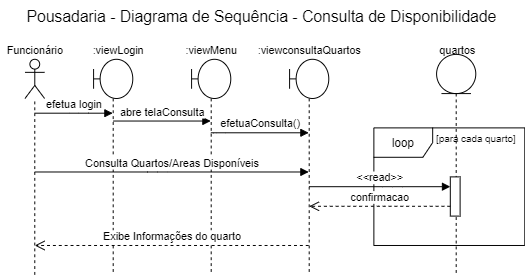

The diagram above was exported from draw.io. Its source (the exported page's mxGraphModel, read from the mxfile embedded in the PNG):
<mxGraphModel dx="1185" dy="588" grid="1" gridSize="10" guides="1" tooltips="1" connect="1" arrows="1" fold="1" page="1" pageScale="1" pageWidth="827" pageHeight="1169" math="0" shadow="0">
  <root>
    <mxCell id="0" />
    <mxCell id="1" parent="0" />
    <mxCell id="qkWzXpfp-pROdqvo56R1-1" value="&lt;font style=&quot;font-size: 16px&quot;&gt;Pousadaria - Diagrama de Sequência - Consulta de Disponibilidade&lt;/font&gt;" style="text;whiteSpace=wrap;html=1;" parent="1" vertex="1">
      <mxGeometry x="450" y="140" width="490" height="30" as="geometry" />
    </mxCell>
    <mxCell id="qkWzXpfp-pROdqvo56R1-2" value="" style="endArrow=none;dashed=1;html=1;" parent="1" edge="1" target="qkWzXpfp-pROdqvo56R1-5">
      <mxGeometry width="50" height="50" relative="1" as="geometry">
        <mxPoint x="460" y="420" as="sourcePoint" />
        <mxPoint x="465" y="250" as="targetPoint" />
      </mxGeometry>
    </mxCell>
    <mxCell id="qkWzXpfp-pROdqvo56R1-3" value="" style="shape=umlLifeline;participant=umlBoundary;perimeter=lifelinePerimeter;whiteSpace=wrap;html=1;container=1;collapsible=0;recursiveResize=0;verticalAlign=top;spacingTop=36;outlineConnect=0;" parent="1" vertex="1">
      <mxGeometry x="620" y="200" width="40" height="220" as="geometry" />
    </mxCell>
    <mxCell id="qkWzXpfp-pROdqvo56R1-4" value="&lt;font style=&quot;font-size: 11px&quot;&gt;:viewMenu&lt;/font&gt;" style="text;html=1;align=center;verticalAlign=middle;resizable=0;points=[];autosize=1;" parent="1" vertex="1">
      <mxGeometry x="605" y="180" width="70" height="20" as="geometry" />
    </mxCell>
    <mxCell id="qkWzXpfp-pROdqvo56R1-5" value="" style="shape=umlActor;verticalLabelPosition=bottom;verticalAlign=top;html=1;" parent="1" vertex="1">
      <mxGeometry x="450" y="200" width="20" height="40" as="geometry" />
    </mxCell>
    <mxCell id="qkWzXpfp-pROdqvo56R1-6" value="&lt;font style=&quot;font-size: 11px&quot;&gt;Funcionário&lt;/font&gt;" style="text;html=1;align=center;verticalAlign=middle;resizable=0;points=[];autosize=1;" parent="1" vertex="1">
      <mxGeometry x="425" y="180" width="70" height="20" as="geometry" />
    </mxCell>
    <mxCell id="qkWzXpfp-pROdqvo56R1-7" value="" style="shape=umlLifeline;participant=umlEntity;perimeter=lifelinePerimeter;whiteSpace=wrap;html=1;container=1;collapsible=0;recursiveResize=0;verticalAlign=top;spacingTop=36;outlineConnect=0;" parent="1" vertex="1">
      <mxGeometry x="870" y="195" width="40" height="225" as="geometry" />
    </mxCell>
    <mxCell id="qkWzXpfp-pROdqvo56R1-9" value="&lt;font style=&quot;font-size: 11px&quot;&gt;:viewconsultaQuartos&lt;/font&gt;" style="text;html=1;align=center;verticalAlign=middle;resizable=0;points=[];autosize=1;" parent="1" vertex="1">
      <mxGeometry x="680" y="180" width="120" height="20" as="geometry" />
    </mxCell>
    <mxCell id="qkWzXpfp-pROdqvo56R1-10" value="&lt;font style=&quot;font-size: 11px&quot;&gt;quartos&lt;/font&gt;" style="text;html=1;align=center;verticalAlign=middle;resizable=0;points=[];autosize=1;" parent="1" vertex="1">
      <mxGeometry x="866" y="180" width="50" height="20" as="geometry" />
    </mxCell>
    <mxCell id="qkWzXpfp-pROdqvo56R1-11" value="efetuaConsulta()" style="html=1;verticalAlign=bottom;endArrow=block;" parent="1" source="qkWzXpfp-pROdqvo56R1-3" target="qkWzXpfp-pROdqvo56R1-12" edge="1">
      <mxGeometry x="0.0042" width="80" relative="1" as="geometry">
        <mxPoint x="585" y="275" as="sourcePoint" />
        <mxPoint x="545" y="305" as="targetPoint" />
        <Array as="points">
          <mxPoint x="645" y="275" />
        </Array>
        <mxPoint as="offset" />
      </mxGeometry>
    </mxCell>
    <mxCell id="qkWzXpfp-pROdqvo56R1-12" value="" style="shape=umlLifeline;participant=umlBoundary;perimeter=lifelinePerimeter;whiteSpace=wrap;html=1;container=1;collapsible=0;recursiveResize=0;verticalAlign=top;spacingTop=36;outlineConnect=0;" parent="1" vertex="1">
      <mxGeometry x="720" y="200" width="40" height="220" as="geometry" />
    </mxCell>
    <mxCell id="qkWzXpfp-pROdqvo56R1-13" value="&lt;font style=&quot;font-size: 12px&quot;&gt;loop&lt;/font&gt;" style="shape=umlFrame;whiteSpace=wrap;html=1;" parent="1" vertex="1">
      <mxGeometry x="806" y="270" width="154" height="120" as="geometry" />
    </mxCell>
    <mxCell id="qkWzXpfp-pROdqvo56R1-14" value="&lt;font style=&quot;font-size: 10px&quot;&gt;[para cada quarto]&lt;/font&gt;" style="text;html=1;align=center;verticalAlign=middle;resizable=0;points=[];autosize=1;" parent="1" vertex="1">
      <mxGeometry x="860" y="270" width="100" height="20" as="geometry" />
    </mxCell>
    <mxCell id="qkWzXpfp-pROdqvo56R1-15" value="" style="html=1;points=[];perimeter=orthogonalPerimeter;" parent="1" vertex="1">
      <mxGeometry x="884" y="320" width="10" height="40" as="geometry" />
    </mxCell>
    <mxCell id="qkWzXpfp-pROdqvo56R1-16" value="efetua login" style="html=1;verticalAlign=bottom;endArrow=block;" parent="1" target="qkWzXpfp-pROdqvo56R1-18" edge="1">
      <mxGeometry width="80" relative="1" as="geometry">
        <mxPoint x="460" y="255" as="sourcePoint" />
        <mxPoint x="605" y="255" as="targetPoint" />
        <Array as="points">
          <mxPoint x="505" y="255" />
        </Array>
      </mxGeometry>
    </mxCell>
    <mxCell id="qkWzXpfp-pROdqvo56R1-18" value="" style="shape=umlLifeline;participant=umlBoundary;perimeter=lifelinePerimeter;whiteSpace=wrap;html=1;container=1;collapsible=0;recursiveResize=0;verticalAlign=top;spacingTop=36;outlineConnect=0;" parent="1" vertex="1">
      <mxGeometry x="520" y="200" width="40" height="220" as="geometry" />
    </mxCell>
    <mxCell id="qkWzXpfp-pROdqvo56R1-19" value="&lt;font style=&quot;font-size: 11px&quot;&gt;:viewLogin&lt;/font&gt;" style="text;html=1;align=center;verticalAlign=middle;resizable=0;points=[];autosize=1;" parent="1" vertex="1">
      <mxGeometry x="510" y="180" width="70" height="20" as="geometry" />
    </mxCell>
    <mxCell id="qkWzXpfp-pROdqvo56R1-20" value="abre telaConsulta" style="html=1;verticalAlign=bottom;endArrow=block;" parent="1" target="qkWzXpfp-pROdqvo56R1-3" edge="1">
      <mxGeometry width="80" relative="1" as="geometry">
        <mxPoint x="540" y="263" as="sourcePoint" />
        <mxPoint x="554.5000000000002" y="265" as="targetPoint" />
        <Array as="points" />
      </mxGeometry>
    </mxCell>
    <mxCell id="qkWzXpfp-pROdqvo56R1-23" value="&amp;lt;&amp;lt;read&amp;gt;&amp;gt;" style="html=1;verticalAlign=bottom;endArrow=block;" parent="1" target="qkWzXpfp-pROdqvo56R1-15" edge="1">
      <mxGeometry width="80" relative="1" as="geometry">
        <mxPoint x="740.0238095238096" y="330" as="sourcePoint" />
        <mxPoint x="938.3299999999999" y="330" as="targetPoint" />
        <Array as="points">
          <mxPoint x="825" y="330" />
        </Array>
      </mxGeometry>
    </mxCell>
    <mxCell id="qkWzXpfp-pROdqvo56R1-26" value="confirmacao" style="html=1;verticalAlign=bottom;endArrow=open;dashed=1;endSize=8;" parent="1" source="qkWzXpfp-pROdqvo56R1-15" edge="1">
      <mxGeometry relative="1" as="geometry">
        <mxPoint x="955" y="319.98" as="sourcePoint" />
        <mxPoint x="740.0238095238096" y="350" as="targetPoint" />
        <Array as="points">
          <mxPoint x="815" y="350" />
        </Array>
      </mxGeometry>
    </mxCell>
    <mxCell id="qkWzXpfp-pROdqvo56R1-17" value="Consulta Quartos/Areas Disponíveis" style="html=1;verticalAlign=bottom;endArrow=block;" parent="1" edge="1">
      <mxGeometry width="80" relative="1" as="geometry">
        <mxPoint x="460" y="315" as="sourcePoint" />
        <mxPoint x="739.5" y="315" as="targetPoint" />
        <Array as="points">
          <mxPoint x="585" y="315" />
        </Array>
      </mxGeometry>
    </mxCell>
    <mxCell id="1E8tNZGCw5W4Hz0dvYRJ-1" value="Exibe Informações do quarto" style="html=1;verticalAlign=bottom;endArrow=open;dashed=1;endSize=8;" edge="1" parent="1" source="qkWzXpfp-pROdqvo56R1-12">
      <mxGeometry relative="1" as="geometry">
        <mxPoint x="739.5" y="410" as="sourcePoint" />
        <mxPoint x="460" y="390" as="targetPoint" />
        <Array as="points">
          <mxPoint x="595" y="390" />
        </Array>
      </mxGeometry>
    </mxCell>
  </root>
</mxGraphModel>